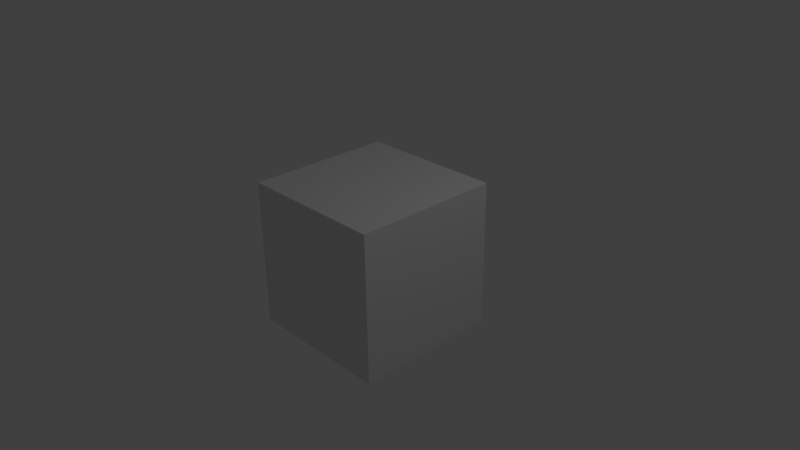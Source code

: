 # Source: 09_animacja.blend  (saved by Blender 2.77.0; exported with 4.5.12 LTS)
import bpy
from mathutils import Matrix  # noqa: F401  (used for matrix-valued properties, if any)

bpy.ops.wm.read_factory_settings(use_empty=True)
scene = bpy.context.scene
scene.name = 'Scene'

# ---- collections
col_collection_1 = bpy.data.collections.new('Collection 1'); scene.collection.children.link(col_collection_1)

# ---- materials (node trees are filled in below, after node groups)
mat_material = bpy.data.materials.new('Material')
mat_material.alpha_threshold = 0.0
mat_material.use_transparent_shadow = False
mat_material.roughness = 0.5
mat_material.line_color = (0.0, 0.0, 0.0, 1.0)

# ---- material node trees

# ---- world
world_world = bpy.data.worlds.new('World'); scene.world = world_world
world_world.color = (0.05088, 0.05088, 0.05088)
world_world.use_sun_shadow = False
world_world.sun_shadow_jitter_overblur = 0.0
world_world.cycles.sampling_method = 'MANUAL'

# ---- cameras
cam_camera = bpy.data.cameras.new('Camera')
cam_camera.clip_end = 100.0
cam_camera.lens = 35.0
cam_camera.sensor_width = 32.0
cam_camera.sensor_height = 18.0
cam_camera.ortho_scale = 7.314
cam_camera.dof.focus_distance = 0.0
cam_camera.dof.aperture_fstop = 128.0

# ---- lights
light_lamp = bpy.data.lights.new('Lamp', 'POINT')
light_lamp.transmission_factor = 0.0
light_lamp.cutoff_distance = 30.0
light_lamp.energy = 100.0
light_lamp.shadow_buffer_clip_start = 1.001
light_lamp.shadow_soft_size = 0.1
light_lamp.shadow_maximum_resolution = 0.006
light_lamp.use_absolute_resolution = True

# ---- meshes
me_cube = bpy.data.meshes.new('Cube')
me_cube.from_pydata([(1.0, 1.0, -1.0), (1.0, -1.0, -1.0), (-1.0, -1.0, -1.0), (-1.0, 1.0, -1.0), (1.0, 1.0, 1.0), (1.0, -1.0, 1.0), (-1.0, -1.0, 1.0), (-1.0, 1.0, 1.0)], [], [(0, 1, 2, 3), (4, 7, 6, 5), (0, 4, 5, 1), (1, 5, 6, 2), (2, 6, 7, 3), (4, 0, 3, 7)])
me_cube.materials.append(mat_material)
me_cube.use_remesh_preserve_volume = False
me_cube.use_remesh_preserve_attributes = False
me_cube.use_mirror_vertex_groups = False
me_cube.update()

# ---- objects
ob_cube = bpy.data.objects.new('Cube', me_cube)
ob_lamp = bpy.data.objects.new('Lamp', light_lamp)
ob_camera = bpy.data.objects.new('Camera', cam_camera)

# ---- transforms, parenting, visibility, modifiers, constraints
ob_cube.location = (0.0, 0.0, 0.0)
ob_cube.lock_rotations_4d = False
ob_cube.empty_display_type = 'ARROWS'
ob_cube.lineart.crease_threshold = 0.0
ob_lamp.location = (4.076, 1.005, 5.904)
ob_lamp.rotation_euler = (0.6503, 0.05522, 1.866)
ob_lamp.lock_rotations_4d = False
ob_lamp.empty_display_type = 'ARROWS'
ob_lamp.color = (0.0, 0.0, 0.0, 0.0)
ob_lamp.lineart.crease_threshold = 0.0
ob_camera.location = (7.481, -6.508, 5.344)
ob_camera.rotation_euler = (1.109, 0.01082, 0.8149)
ob_camera.lock_rotations_4d = False
ob_camera.empty_display_type = 'ARROWS'
ob_camera.color = (0.0, 0.0, 0.0, 0.0)
ob_camera.display_type = 'WIRE'
ob_camera.lineart.crease_threshold = 0.0

# ---- collection membership
col_collection_1.objects.link(ob_cube)
col_collection_1.objects.link(ob_lamp)
col_collection_1.objects.link(ob_camera)

# ---- scene / render settings (as saved in the file)
scene.camera = ob_camera
scene.frame_start = 1; scene.frame_end = 1550; scene.frame_set(83)
scene.render.engine = 'BLENDER_EEVEE_NEXT'
scene.render.image_settings.color_mode = 'RGB'
scene.render.fps = 8
scene.render.dither_intensity = 0.0
scene.cycles.use_denoising = False
scene.cycles.samples = 128
scene.cycles.sampling_pattern = 'TABULATED_SOBOL'
scene.cycles.light_sampling_threshold = 0.0
scene.cycles.use_adaptive_sampling = False
scene.cycles.use_light_tree = False
scene.cycles.blur_glossy = 0.0
scene.cycles.sample_clamp_indirect = 0.0
scene.view_settings.view_transform = 'Standard'
bpy.context.view_layer.update()
